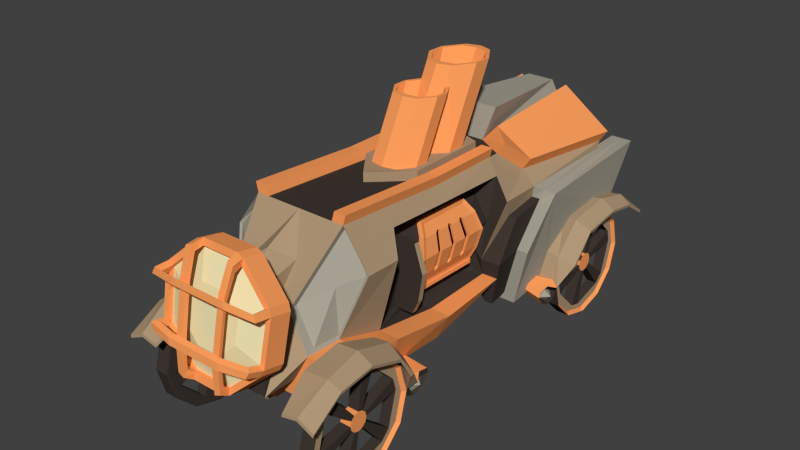# Source: carro.blend  (saved by Blender 2.76.0; exported with 4.5.12 LTS)
import bpy
from mathutils import Matrix  # noqa: F401  (used for matrix-valued properties, if any)

bpy.ops.wm.read_factory_settings(use_empty=True)
scene = bpy.context.scene
scene.name = 'Scene'

# ---- collections
col_collection_1 = bpy.data.collections.new('Collection 1'); scene.collection.children.link(col_collection_1)
col_collection_2 = bpy.data.collections.new('Collection 2'); scene.collection.children.link(col_collection_2)
col_collection_2.hide_render = True
col_collection_2.hide_viewport = True

# ---- materials (node trees are filled in below, after node groups)
mat_dark_areas = bpy.data.materials.new('dark areas')
mat_dark_areas.alpha_threshold = 0.0
mat_dark_areas.use_transparent_shadow = False
mat_dark_areas.diffuse_color = (0.05222, 0.0403, 0.03369, 1.0)
mat_dark_areas.roughness = 0.5
mat_dark_areas.specular_intensity = 0.0
mat_brass = bpy.data.materials.new('brass')
mat_brass.alpha_threshold = 0.0
mat_brass.use_transparent_shadow = False
mat_brass.diffuse_color = (1.0, 0.3554, 0.1113, 1.0)
mat_brass.specular_color = (1.0, 0.9649, 0.2897)
mat_brass.roughness = 0.5
mat_brass.specular_intensity = 1.0
mat_carro_wall = bpy.data.materials.new('carro wall')
mat_carro_wall.alpha_threshold = 0.0
mat_carro_wall.use_transparent_shadow = False
mat_carro_wall.diffuse_color = (0.4292, 0.3053, 0.1858, 1.0)
mat_carro_wall.roughness = 0.5
mat_carro_wall.specular_intensity = 0.3
mat_carro_wall.line_color = (0.0, 0.0, 0.0, 1.0)
mat_steel = bpy.data.materials.new('Steel')
mat_steel.alpha_threshold = 0.0
mat_steel.use_transparent_shadow = False
mat_steel.diffuse_color = (0.3844, 0.3607, 0.295, 1.0)
mat_steel.roughness = 0.5
mat_focus = bpy.data.materials.new('focus')
mat_focus.alpha_threshold = 0.0
mat_focus.use_transparent_shadow = False
mat_focus.diffuse_color = (0.8, 0.7622, 0.4457, 1.0)
mat_focus.specular_color = (1.0, 0.9552, 0.6884)
mat_focus.roughness = 0.5
mat_focus.specular_intensity = 1.0
mat_caldera = bpy.data.materials.new('caldera')
mat_caldera.alpha_threshold = 0.0
mat_caldera.use_transparent_shadow = False
mat_caldera.diffuse_color = (0.8, 0.07913, 0.0, 1.0)
mat_caldera.specular_color = (1.0, 0.5927, 0.0)
mat_caldera.roughness = 0.5
mat_caldera.specular_intensity = 0.0

# ---- material node trees

# ---- world
world_world = bpy.data.worlds.new('World'); scene.world = world_world
world_world.color = (0.05088, 0.05088, 0.05088)
world_world.use_sun_shadow = False
world_world.sun_shadow_jitter_overblur = 0.0
world_world.cycles.sampling_method = 'MANUAL'
world_world.cycles.sample_map_resolution = 256

# ---- meshes
me_cube_011 = bpy.data.meshes.new('Cube.011')
me_cube_011.from_pydata([(0.07597, -0.001202, -0.66), (0.07597, -0.66, -0.001202), (0.07597, -0.3306, -0.5717), (0.07597, -0.5717, -0.3306), (0.07597, -0.001202, 0.66), (0.07597, -0.5717, 0.3306), (0.07597, -0.3306, 0.5717), (0.07597, 0.66, -0.001202), (0.07597, 0.5717, -0.3306), (0.07597, 0.3306, -0.5717), (0.07597, 0.3306, 0.5717), (0.07597, 0.5717, 0.3306), (-0.05603, -0.6394, -0.001171), (-0.05603, -0.001171, -0.6394), (-0.05603, -0.5539, -0.3203), (-0.05603, -0.3203, -0.5539), (-0.05603, -0.001171, 0.6393), (-0.05603, -0.3203, 0.5538), (-0.05603, -0.5539, 0.3202), (-0.05603, 0.6393, -0.001171), (-0.05603, 0.3202, -0.5539), (-0.05603, 0.5538, -0.3203), (-0.05603, 0.5538, 0.3202), (-0.05603, 0.3202, 0.5538), (-0.05603, -0.5574, -0.07302), (-0.05603, -0.4469, 0.3415), (-0.05603, 0.3415, -0.4469), (-0.05603, -0.07302, -0.5574), (-0.05603, 0.0714, 0.5573), (-0.05603, 0.2163, 0.5188), (-0.05603, 0.5188, 0.2163), (-0.05603, 0.5573, 0.0714), (-0.05603, 0.4468, -0.3415), (-0.05603, -0.3415, 0.4468), (-0.05603, -0.2169, -0.5188), (-0.05603, -0.5188, -0.2169), (-0.05603, -0.1155, -0.0003755), (-0.05603, -0.1001, 0.0576), (-0.05603, 0.0576, -0.1001), (-0.05603, -0.0003755, -0.1155), (-0.05603, -0.0003755, 0.1152), (-0.05603, 0.0576, 0.09974), (-0.05603, 0.09974, 0.0576), (-0.05603, 0.1152, -0.0003755), (-0.05603, 0.09974, -0.05793), (-0.05603, -0.05793, 0.09974), (-0.05603, -0.05793, -0.1001), (-0.05603, -0.1001, -0.05793), (0.07597, -0.5574, -0.07302), (0.07597, -0.4469, 0.3415), (0.07597, 0.3415, -0.4469), (0.07597, -0.07302, -0.5574), (0.07597, 0.0714, 0.5573), (0.07597, 0.2163, 0.5188), (0.07597, 0.5188, 0.2163), (0.07597, 0.5573, 0.0714), (0.07597, 0.4468, -0.3415), (0.07597, -0.3415, 0.4468), (0.07597, -0.2169, -0.5188), (0.07597, -0.5188, -0.2169), (0.07597, -0.1155, -0.0003755), (0.07597, -0.1001, 0.0576), (0.07597, 0.0576, -0.1001), (0.07597, -0.0003755, -0.1155), (0.07597, -0.0003755, 0.1152), (0.07597, 0.0576, 0.09974), (0.07597, 0.09974, 0.0576), (0.07597, 0.1152, -0.0003755), (0.07597, 0.09974, -0.05793), (0.07597, -0.05793, 0.09974), (0.07597, -0.05793, -0.1001), (0.07597, -0.1001, -0.05793), (-0.09227, -0.6791, -0.001231), (-0.09227, -0.5883, 0.3402), (-0.09227, 0.3402, -0.5883), (-0.09227, -0.001231, -0.6791), (0.07149, 0.3402, 0.5883), (0.07149, -0.001231, 0.6791), (0.07149, -0.001231, -0.6791), (0.07149, 0.3402, -0.5883), (-0.09227, -0.001231, 0.6791), (-0.09227, 0.3402, 0.5883), (-0.09227, 0.5883, 0.3402), (-0.09227, 0.6791, -0.001231), (0.07149, 0.6791, -0.001231), (0.07149, 0.5883, 0.3402), (0.07149, -0.5883, 0.3402), (0.07149, -0.6791, -0.001231), (-0.09227, 0.5883, -0.3402), (0.07149, 0.5883, -0.3402), (-0.09227, -0.3402, 0.5883), (0.07149, -0.3402, 0.5883), (0.07149, -0.3402, -0.5883), (-0.09227, -0.3402, -0.5883), (0.07149, -0.5883, -0.3402), (-0.09227, -0.5883, -0.3402)], [], [(22, 30, 29, 23), (2, 92, 78, 0), (1, 87, 94, 3), (0, 78, 79, 9), (23, 81, 82, 22), (8, 89, 84, 7), (10, 76, 77, 4), (6, 91, 86, 5), (11, 85, 76, 10), (15, 93, 95, 14), (19, 83, 88, 21), (20, 74, 75, 13), (18, 73, 90, 17), (33, 57, 69, 45), (33, 45, 37, 25), (12, 24, 35, 14), (18, 25, 24, 12), (14, 35, 34, 15), (23, 29, 28, 16), (15, 34, 27, 13), (13, 27, 26, 20), (19, 31, 30, 22), (16, 28, 33, 17), (21, 32, 31, 19), (17, 33, 25, 18), (20, 26, 32, 21), (43, 44, 38, 39, 46, 47, 36, 37, 45, 40, 41, 42), (26, 38, 44, 32), (29, 41, 40, 28), (34, 46, 39, 27), (45, 69, 64, 40), (31, 43, 42, 30), (27, 51, 50, 26), (44, 68, 56, 32), (42, 66, 54, 30), (43, 67, 68, 44), (24, 36, 47, 35), (25, 49, 48, 24), (47, 71, 59, 35), (36, 60, 61, 37), (26, 50, 62, 38), (24, 48, 60, 36), (35, 59, 58, 34), (38, 62, 63, 39), (40, 64, 52, 28), (29, 53, 65, 41), (30, 54, 53, 29), (46, 70, 71, 47), (39, 63, 51, 27), (41, 65, 66, 42), (34, 58, 70, 46), (32, 56, 55, 31), (37, 61, 49, 25), (31, 55, 67, 43), (28, 52, 57, 33), (49, 61, 69, 57), (71, 60, 48, 59), (51, 63, 70, 58), (56, 68, 62, 50), (67, 55, 54, 66), (52, 64, 65, 53), (60, 71, 70, 63, 62, 68, 67, 66, 65, 64, 69, 61), (4, 6, 57, 52), (6, 5, 49, 57), (5, 1, 48, 49), (1, 3, 59, 48), (3, 2, 58, 59), (2, 0, 51, 58), (0, 9, 50, 51), (9, 8, 56, 50), (8, 7, 55, 56), (7, 11, 54, 55), (11, 10, 53, 54), (10, 4, 52, 53), (76, 85, 82, 81), (74, 88, 89, 79), (88, 83, 84, 89), (80, 90, 91, 77), (90, 73, 86, 91), (78, 92, 93, 75), (92, 94, 95, 93), (94, 87, 72, 95), (77, 76, 81, 80), (85, 84, 83, 82), (75, 74, 79, 78), (73, 72, 87, 86), (16, 80, 81, 23), (17, 90, 80, 16), (14, 95, 72, 12), (22, 82, 83, 19), (21, 88, 74, 20), (13, 75, 93, 15), (7, 84, 85, 11), (4, 77, 91, 6), (9, 79, 89, 8), (5, 86, 87, 1), (12, 72, 73, 18), (3, 94, 92, 2)])
me_cube_011.polygons.foreach_set('material_index', [2, 0, 0, 0, 1, 0, 0, 0, 0, 1, 1, 1, 1, 0, 0, 2, 2, 2, 2, 2, 2, 2, 2, 2, 2, 2, 1, 0, 0, 0, 1, 0, 0, 0, 0, 1, 0, 0, 0, 1, 0, 0, 0, 1, 0, 0, 0, 1, 0, 1, 0, 0, 0, 0, 0, 0, 0, 0, 0, 0, 0, 1, 0, 0, 0, 0, 0, 0, 0, 0, 0, 0, 0, 0, 0, 0, 0, 0, 0, 0, 0, 0, 0, 0, 0, 0, 1, 1, 1, 1, 1, 1, 0, 0, 0, 0, 1, 0])
me_cube_011.materials.append(mat_dark_areas)
me_cube_011.materials.append(mat_brass)
me_cube_011.materials.append(mat_carro_wall)
me_cube_011.use_remesh_preserve_volume = False
me_cube_011.use_remesh_preserve_attributes = False
me_cube_011.use_mirror_vertex_groups = False
me_cube_011.update()
me_cube_010 = bpy.data.meshes.new('Cube.010')
me_cube_010.from_pydata([(0.8685, 0.9108, -1.086), (1.215, 0.888, -1.141), (0.9497, 2.537, -0.6801), (1.344, 2.537, -0.7274), (1.133, 1.352, -0.4712), (1.147, 1.9, -0.3887), (1.147, 2.537, -0.6361), (1.133, 0.917, -1.072), (1.324, 2.281, -0.5553), (0.8692, 2.291, -0.5134), (1.324, 1.377, -0.5645), (1.324, 1.89, -0.4924), (0.8873, 1.843, -0.4188), (0.9421, 1.425, -0.4744), (1.178, 2.301, -0.4711), (0.8803, 1.859, -0.4815), (1.14, 1.862, -0.4515), (0.8523, 1.0, -1.16), (1.126, 0.9801, -1.145), (1.147, 0.9776, -1.214), (0.9427, 2.543, -0.7167), (1.14, 2.543, -0.6727), (1.317, 1.383, -0.6011), (1.126, 1.358, -0.5077), (1.171, 2.308, -0.5077), (1.317, 2.287, -0.5918), (1.337, 2.543, -0.764), (0.9351, 1.405, -0.511), (1.317, 1.896, -0.529), (0.8622, 2.297, -0.55), (0.8505, 0.8556, -1.306), (1.145, 0.8328, -1.36), (1.144, 0.9845, -1.281), (1.141, 0.9339, -1.328), (1.099, 0.8445, -1.332), (1.105, 0.9153, -1.223), (0.8464, 0.9567, -1.274), (0.8494, 1.007, -1.226), (1.151, 0.6575, -1.122), (0.8535, 0.6525, -1.134), (1.148, 0.6297, -1.188), (0.8564, 0.6803, -1.068), (0.8593, 0.8095, -1.044), (1.105, 0.7789, -1.136), (1.099, 0.71, -1.232), (0.8505, 0.7261, -1.243), (1.154, 0.7867, -1.098), (1.145, 0.7033, -1.297), (0.9337, 1.014, -0.7762), (1.323, 1.075, -0.8945), (1.133, 1.008, -0.8165), (0.9158, 1.057, -0.7969), (1.318, 1.118, -0.9152), (1.126, 1.062, -0.8534), (1.191, 0.8099, -1.233)], [], [(50, 7, 1, 49), (5, 11, 8, 14), (5, 4, 10, 11), (8, 3, 6, 14), (12, 13, 4, 5), (12, 5, 14, 9), (48, 0, 7, 50), (14, 6, 2, 9), (53, 52, 19, 18), (16, 24, 25, 28), (16, 28, 22, 23), (25, 24, 21, 26), (15, 16, 23, 27), (15, 29, 24, 16), (51, 53, 18, 17), (24, 29, 20, 21), (3, 8, 25, 26), (2, 6, 21, 20), (11, 10, 22, 28), (48, 13, 27, 51), (6, 3, 26, 21), (9, 2, 20, 29), (49, 1, 19, 52), (13, 12, 15, 27), (12, 9, 29, 15), (8, 11, 28, 25), (39, 41, 42, 45), (43, 38, 40, 44), (1, 35, 32, 19), (35, 34, 33, 32), (0, 45, 42), (46, 38, 43), (17, 37, 36, 0), (34, 44, 47, 31), (1, 7, 46), (1, 46, 43, 35), (36, 30, 45, 0), (7, 0, 42), (10, 49, 52, 22), (0, 48, 51, 17), (27, 23, 53, 51), (23, 22, 52, 53), (13, 48, 50, 4), (4, 50, 49, 10), (32, 33, 36, 37), (33, 31, 30, 36), (31, 47, 45, 30), (47, 40, 39, 45), (40, 38, 41, 39), (38, 46, 42, 41), (42, 46, 7), (18, 19, 17), (37, 17, 19, 32), (44, 40, 47), (33, 34, 31), (43, 54, 35), (34, 54, 44), (44, 54, 43), (35, 54, 34)])
me_cube_010.polygons.foreach_set('material_index', [0, 0, 0, 0, 0, 0, 0, 0, 0, 0, 0, 0, 0, 0, 0, 0, 0, 0, 0, 0, 0, 0, 0, 0, 0, 0, 1, 2, 2, 2, 1, 2, 1, 2, 1, 2, 1, 1, 0, 0, 0, 0, 0, 0, 1, 1, 1, 1, 1, 1, 1, 1, 1, 2, 2, 3, 3, 3, 3])
me_cube_010.materials.append(mat_carro_wall)
me_cube_010.materials.append(mat_brass)
me_cube_010.materials.append(mat_dark_areas)
me_cube_010.materials.append(mat_steel)
me_cube_010.use_remesh_preserve_volume = False
me_cube_010.use_remesh_preserve_attributes = False
me_cube_010.use_mirror_vertex_groups = False
me_cube_010.update()
me_cube_009 = bpy.data.meshes.new('Cube.009')
me_cube_009.from_pydata([(0.11, 1.691, -1.229), (0.11, 1.691, -1.146), (0.11, 1.773, -1.229), (0.11, 1.773, -1.146), (0.11, 1.459, -1.242), (0.11, 1.459, -0.9995), (0.11, 1.817, -1.269), (0.11, 1.789, -0.9995), (0.0, 1.789, -0.9995), (0.0, 1.817, -1.269), (0.0, 1.459, -0.9995), (0.0, 1.459, -1.242), (1.051, 1.691, -1.146), (1.051, 1.691, -1.229), (1.051, 1.773, -1.146), (1.051, 1.773, -1.229)], [], [(4, 6, 2, 0), (8, 7, 6, 9), (7, 5, 1, 3), (14, 12, 13, 15), (11, 9, 6, 4), (6, 7, 3, 2), (5, 7, 8, 10), (5, 4, 0, 1), (5, 10, 11, 4), (2, 3, 14, 15), (0, 2, 15, 13), (3, 1, 12, 14), (1, 0, 13, 12)])
me_cube_009.polygons.foreach_set('material_index', [0, 0, 0, 1, 0, 0, 0, 0, 0, 1, 1, 1, 1])
me_cube_009.materials.append(mat_carro_wall)
me_cube_009.materials.append(mat_dark_areas)
me_cube_009.use_remesh_preserve_volume = False
me_cube_009.use_remesh_preserve_attributes = False
me_cube_009.use_mirror_vertex_groups = False
me_cube_009.update()
me_cube_008 = bpy.data.meshes.new('Cube.008')
me_cube_008.from_pydata([(-0.066, -0.001202, -0.66), (-0.066, -0.66, -0.001202), (-0.066, -0.3306, -0.5717), (-0.066, -0.5717, -0.3306), (-0.066, -0.001202, 0.66), (-0.066, -0.5717, 0.3306), (-0.066, -0.3306, 0.5717), (-0.066, 0.66, -0.001202), (-0.066, 0.5717, -0.3306), (-0.066, 0.3306, -0.5717), (-0.066, 0.3306, 0.5717), (-0.066, 0.5717, 0.3306), (0.066, -0.6394, -0.001171), (0.066, -0.001171, -0.6394), (0.066, -0.5539, -0.3203), (0.066, -0.3203, -0.5539), (0.066, -0.001171, 0.6393), (0.066, -0.3203, 0.5538), (0.066, -0.5539, 0.3202), (0.066, 0.6393, -0.001171), (0.066, 0.3202, -0.5539), (0.066, 0.5538, -0.3203), (0.066, 0.5538, 0.3202), (0.066, 0.3202, 0.5538), (0.066, -0.5574, -0.07302), (0.066, -0.4469, 0.3415), (0.066, 0.3415, -0.4469), (0.066, -0.07302, -0.5574), (0.066, 0.0714, 0.5573), (0.066, 0.2163, 0.5188), (0.066, 0.5188, 0.2163), (0.066, 0.5573, 0.0714), (0.066, 0.4468, -0.3415), (0.066, -0.3415, 0.4468), (0.066, -0.2169, -0.5188), (0.066, -0.5188, -0.2169), (0.066, -0.1155, -0.0003755), (0.066, -0.1001, 0.0576), (0.066, 0.0576, -0.1001), (0.066, -0.0003755, -0.1155), (0.066, -0.0003755, 0.1152), (0.066, 0.0576, 0.09974), (0.066, 0.09974, 0.0576), (0.066, 0.1152, -0.0003755), (0.066, 0.09974, -0.05793), (0.066, -0.05793, 0.09974), (0.066, -0.05793, -0.1001), (0.066, -0.1001, -0.05793), (-0.066, -0.5574, -0.07302), (-0.066, -0.4469, 0.3415), (-0.066, 0.3415, -0.4469), (-0.066, -0.07302, -0.5574), (-0.066, 0.0714, 0.5573), (-0.066, 0.2163, 0.5188), (-0.066, 0.5188, 0.2163), (-0.066, 0.5573, 0.0714), (-0.066, 0.4468, -0.3415), (-0.066, -0.3415, 0.4468), (-0.066, -0.2169, -0.5188), (-0.066, -0.5188, -0.2169), (-0.066, -0.1155, -0.0003755), (-0.066, -0.1001, 0.0576), (-0.066, 0.0576, -0.1001), (-0.066, -0.0003755, -0.1155), (-0.066, -0.0003755, 0.1152), (-0.066, 0.0576, 0.09974), (-0.066, 0.09974, 0.0576), (-0.066, 0.1152, -0.0003755), (-0.066, 0.09974, -0.05793), (-0.066, -0.05793, 0.09974), (-0.066, -0.05793, -0.1001), (-0.066, -0.1001, -0.05793), (0.1022, -0.6791, -0.001231), (0.1022, -0.5883, 0.3402), (0.1022, 0.3402, -0.5883), (0.1022, -0.001231, -0.6791), (-0.06152, 0.3402, 0.5883), (-0.06152, -0.001231, 0.6791), (-0.06152, -0.001231, -0.6791), (-0.06152, 0.3402, -0.5883), (0.1022, -0.001231, 0.6791), (0.1022, 0.3402, 0.5883), (0.1022, 0.5883, 0.3402), (0.1022, 0.6791, -0.001231), (-0.06152, 0.6791, -0.001231), (-0.06152, 0.5883, 0.3402), (-0.06152, -0.5883, 0.3402), (-0.06152, -0.6791, -0.001231), (0.1022, 0.5883, -0.3402), (-0.06152, 0.5883, -0.3402), (0.1022, -0.3402, 0.5883), (-0.06152, -0.3402, 0.5883), (-0.06152, -0.3402, -0.5883), (0.1022, -0.3402, -0.5883), (-0.06152, -0.5883, -0.3402), (0.1022, -0.5883, -0.3402)], [], [(22, 23, 29, 30), (2, 0, 78, 92), (1, 3, 94, 87), (0, 9, 79, 78), (23, 22, 82, 81), (8, 7, 84, 89), (10, 4, 77, 76), (6, 5, 86, 91), (11, 10, 76, 85), (15, 14, 95, 93), (19, 21, 88, 83), (20, 13, 75, 74), (18, 17, 90, 73), (33, 45, 69, 57), (33, 25, 37, 45), (12, 14, 35, 24), (18, 12, 24, 25), (14, 15, 34, 35), (23, 16, 28, 29), (15, 13, 27, 34), (13, 20, 26, 27), (19, 22, 30, 31), (16, 17, 33, 28), (21, 19, 31, 32), (17, 18, 25, 33), (20, 21, 32, 26), (43, 42, 41, 40, 45, 37, 36, 47, 46, 39, 38, 44), (26, 32, 44, 38), (29, 28, 40, 41), (34, 27, 39, 46), (45, 40, 64, 69), (31, 30, 42, 43), (27, 26, 50, 51), (44, 32, 56, 68), (42, 30, 54, 66), (43, 44, 68, 67), (24, 35, 47, 36), (25, 24, 48, 49), (47, 35, 59, 71), (36, 37, 61, 60), (26, 38, 62, 50), (24, 36, 60, 48), (35, 34, 58, 59), (38, 39, 63, 62), (40, 28, 52, 64), (29, 41, 65, 53), (30, 29, 53, 54), (46, 47, 71, 70), (39, 27, 51, 63), (41, 42, 66, 65), (34, 46, 70, 58), (32, 31, 55, 56), (37, 25, 49, 61), (31, 43, 67, 55), (28, 33, 57, 52), (49, 57, 69, 61), (71, 59, 48, 60), (51, 58, 70, 63), (56, 50, 62, 68), (67, 66, 54, 55), (52, 53, 65, 64), (60, 61, 69, 64, 65, 66, 67, 68, 62, 63, 70, 71), (4, 52, 57, 6), (6, 57, 49, 5), (5, 49, 48, 1), (1, 48, 59, 3), (3, 59, 58, 2), (2, 58, 51, 0), (0, 51, 50, 9), (9, 50, 56, 8), (8, 56, 55, 7), (7, 55, 54, 11), (11, 54, 53, 10), (10, 53, 52, 4), (76, 81, 82, 85), (74, 79, 89, 88), (88, 89, 84, 83), (80, 77, 91, 90), (90, 91, 86, 73), (78, 75, 93, 92), (92, 93, 95, 94), (94, 95, 72, 87), (77, 80, 81, 76), (85, 82, 83, 84), (75, 78, 79, 74), (73, 86, 87, 72), (16, 23, 81, 80), (17, 16, 80, 90), (14, 12, 72, 95), (22, 19, 83, 82), (21, 20, 74, 88), (13, 15, 93, 75), (7, 11, 85, 84), (4, 6, 91, 77), (9, 8, 89, 79), (5, 1, 87, 86), (12, 18, 73, 72), (3, 2, 92, 94)])
me_cube_008.polygons.foreach_set('material_index', [2, 0, 0, 0, 1, 0, 0, 0, 0, 1, 1, 1, 1, 0, 0, 2, 2, 2, 2, 2, 2, 2, 2, 2, 2, 2, 1, 0, 0, 0, 1, 0, 0, 0, 0, 1, 0, 0, 0, 1, 0, 0, 0, 1, 0, 0, 0, 1, 0, 1, 0, 0, 0, 0, 0, 0, 0, 0, 0, 0, 0, 1, 0, 0, 0, 0, 0, 0, 0, 0, 0, 0, 0, 0, 0, 0, 0, 0, 0, 0, 0, 0, 0, 0, 0, 0, 1, 1, 1, 1, 1, 1, 0, 0, 0, 0, 1, 0])
me_cube_008.materials.append(mat_dark_areas)
me_cube_008.materials.append(mat_brass)
me_cube_008.materials.append(mat_carro_wall)
me_cube_008.use_remesh_preserve_volume = False
me_cube_008.use_remesh_preserve_attributes = False
me_cube_008.use_mirror_vertex_groups = False
me_cube_008.update()
me_cube_006 = bpy.data.meshes.new('Cube.006')
me_cube_006.from_pydata([(0.07597, -0.001202, -0.66), (0.07597, -0.66, -0.001202), (0.07597, -0.3306, -0.5717), (0.07597, -0.5717, -0.3306), (0.07597, -0.001202, 0.66), (0.07597, -0.5717, 0.3306), (0.07597, -0.3306, 0.5717), (0.07597, 0.66, -0.001202), (0.07597, 0.5717, -0.3306), (0.07597, 0.3306, -0.5717), (0.07597, 0.3306, 0.5717), (0.07597, 0.5717, 0.3306), (-0.05603, -0.6394, -0.001171), (-0.05603, -0.001171, -0.6394), (-0.05603, -0.5539, -0.3203), (-0.05603, -0.3203, -0.5539), (-0.05603, -0.001171, 0.6393), (-0.05603, -0.3203, 0.5538), (-0.05603, -0.5539, 0.3202), (-0.05603, 0.6393, -0.001171), (-0.05603, 0.3202, -0.5539), (-0.05603, 0.5538, -0.3203), (-0.05603, 0.5538, 0.3202), (-0.05603, 0.3202, 0.5538), (-0.05603, -0.5574, -0.07302), (-0.05603, -0.4469, 0.3415), (-0.05603, 0.3415, -0.4469), (-0.05603, -0.07302, -0.5574), (-0.05603, 0.0714, 0.5573), (-0.05603, 0.2163, 0.5188), (-0.05603, 0.5188, 0.2163), (-0.05603, 0.5573, 0.0714), (-0.05603, 0.4468, -0.3415), (-0.05603, -0.3415, 0.4468), (-0.05603, -0.2169, -0.5188), (-0.05603, -0.5188, -0.2169), (-0.05603, -0.1155, -0.0003755), (-0.05603, -0.1001, 0.0576), (-0.05603, 0.0576, -0.1001), (-0.05603, -0.0003755, -0.1155), (-0.05603, -0.0003755, 0.1152), (-0.05603, 0.0576, 0.09974), (-0.05603, 0.09974, 0.0576), (-0.05603, 0.1152, -0.0003755), (-0.05603, 0.09974, -0.05793), (-0.05603, -0.05793, 0.09974), (-0.05603, -0.05793, -0.1001), (-0.05603, -0.1001, -0.05793), (0.07597, -0.5574, -0.07302), (0.07597, -0.4469, 0.3415), (0.07597, 0.3415, -0.4469), (0.07597, -0.07302, -0.5574), (0.07597, 0.0714, 0.5573), (0.07597, 0.2163, 0.5188), (0.07597, 0.5188, 0.2163), (0.07597, 0.5573, 0.0714), (0.07597, 0.4468, -0.3415), (0.07597, -0.3415, 0.4468), (0.07597, -0.2169, -0.5188), (0.07597, -0.5188, -0.2169), (0.07597, -0.1155, -0.0003755), (0.07597, -0.1001, 0.0576), (0.07597, 0.0576, -0.1001), (0.07597, -0.0003755, -0.1155), (0.07597, -0.0003755, 0.1152), (0.07597, 0.0576, 0.09974), (0.07597, 0.09974, 0.0576), (0.07597, 0.1152, -0.0003755), (0.07597, 0.09974, -0.05793), (0.07597, -0.05793, 0.09974), (0.07597, -0.05793, -0.1001), (0.07597, -0.1001, -0.05793), (-0.09227, -0.6791, -0.001231), (-0.09227, -0.5883, 0.3402), (-0.09227, 0.3402, -0.5883), (-0.09227, -0.001231, -0.6791), (0.07149, 0.3402, 0.5883), (0.07149, -0.001231, 0.6791), (0.07149, -0.001231, -0.6791), (0.07149, 0.3402, -0.5883), (-0.09227, -0.001231, 0.6791), (-0.09227, 0.3402, 0.5883), (-0.09227, 0.5883, 0.3402), (-0.09227, 0.6791, -0.001231), (0.07149, 0.6791, -0.001231), (0.07149, 0.5883, 0.3402), (0.07149, -0.5883, 0.3402), (0.07149, -0.6791, -0.001231), (-0.09227, 0.5883, -0.3402), (0.07149, 0.5883, -0.3402), (-0.09227, -0.3402, 0.5883), (0.07149, -0.3402, 0.5883), (0.07149, -0.3402, -0.5883), (-0.09227, -0.3402, -0.5883), (0.07149, -0.5883, -0.3402), (-0.09227, -0.5883, -0.3402)], [], [(22, 30, 29, 23), (2, 92, 78, 0), (1, 87, 94, 3), (0, 78, 79, 9), (23, 81, 82, 22), (8, 89, 84, 7), (10, 76, 77, 4), (6, 91, 86, 5), (11, 85, 76, 10), (15, 93, 95, 14), (19, 83, 88, 21), (20, 74, 75, 13), (18, 73, 90, 17), (33, 57, 69, 45), (33, 45, 37, 25), (12, 24, 35, 14), (18, 25, 24, 12), (14, 35, 34, 15), (23, 29, 28, 16), (15, 34, 27, 13), (13, 27, 26, 20), (19, 31, 30, 22), (16, 28, 33, 17), (21, 32, 31, 19), (17, 33, 25, 18), (20, 26, 32, 21), (43, 44, 38, 39, 46, 47, 36, 37, 45, 40, 41, 42), (26, 38, 44, 32), (29, 41, 40, 28), (34, 46, 39, 27), (45, 69, 64, 40), (31, 43, 42, 30), (27, 51, 50, 26), (44, 68, 56, 32), (42, 66, 54, 30), (43, 67, 68, 44), (24, 36, 47, 35), (25, 49, 48, 24), (47, 71, 59, 35), (36, 60, 61, 37), (26, 50, 62, 38), (24, 48, 60, 36), (35, 59, 58, 34), (38, 62, 63, 39), (40, 64, 52, 28), (29, 53, 65, 41), (30, 54, 53, 29), (46, 70, 71, 47), (39, 63, 51, 27), (41, 65, 66, 42), (34, 58, 70, 46), (32, 56, 55, 31), (37, 61, 49, 25), (31, 55, 67, 43), (28, 52, 57, 33), (49, 61, 69, 57), (71, 60, 48, 59), (51, 63, 70, 58), (56, 68, 62, 50), (67, 55, 54, 66), (52, 64, 65, 53), (60, 71, 70, 63, 62, 68, 67, 66, 65, 64, 69, 61), (4, 6, 57, 52), (6, 5, 49, 57), (5, 1, 48, 49), (1, 3, 59, 48), (3, 2, 58, 59), (2, 0, 51, 58), (0, 9, 50, 51), (9, 8, 56, 50), (8, 7, 55, 56), (7, 11, 54, 55), (11, 10, 53, 54), (10, 4, 52, 53), (76, 85, 82, 81), (74, 88, 89, 79), (88, 83, 84, 89), (80, 90, 91, 77), (90, 73, 86, 91), (78, 92, 93, 75), (92, 94, 95, 93), (94, 87, 72, 95), (77, 76, 81, 80), (85, 84, 83, 82), (75, 74, 79, 78), (73, 72, 87, 86), (16, 80, 81, 23), (17, 90, 80, 16), (14, 95, 72, 12), (22, 82, 83, 19), (21, 88, 74, 20), (13, 75, 93, 15), (7, 84, 85, 11), (4, 77, 91, 6), (9, 79, 89, 8), (5, 86, 87, 1), (12, 72, 73, 18), (3, 94, 92, 2)])
me_cube_006.polygons.foreach_set('material_index', [2, 0, 0, 0, 1, 0, 0, 0, 0, 1, 1, 1, 1, 0, 0, 2, 2, 2, 2, 2, 2, 2, 2, 2, 2, 2, 1, 0, 0, 0, 1, 0, 0, 0, 0, 1, 0, 0, 0, 1, 0, 0, 0, 1, 0, 0, 0, 1, 0, 1, 0, 0, 0, 0, 0, 0, 0, 0, 0, 0, 0, 1, 0, 0, 0, 0, 0, 0, 0, 0, 0, 0, 0, 0, 0, 0, 0, 0, 0, 0, 0, 0, 0, 0, 0, 0, 1, 1, 1, 1, 1, 1, 0, 0, 0, 0, 1, 0])
me_cube_006.materials.append(mat_dark_areas)
me_cube_006.materials.append(mat_brass)
me_cube_006.materials.append(mat_carro_wall)
me_cube_006.use_remesh_preserve_volume = False
me_cube_006.use_remesh_preserve_attributes = False
me_cube_006.use_mirror_vertex_groups = False
me_cube_006.update()
me_cube_001 = bpy.data.meshes.new('Cube.001')
me_cube_001.from_pydata([(0.11, 0.1221, -0.1194), (0.11, 0.1221, -0.03689), (0.11, 0.2046, -0.1194), (0.11, 0.2046, -0.03689), (0.11, -0.11, -0.132), (0.11, -0.11, 0.11), (0.11, 0.2485, -0.1598), (0.11, 0.2202, 0.11), (0.0, 0.2202, 0.11), (0.0, 0.2485, -0.1598), (0.0, -0.11, 0.11), (0.0, -0.11, -0.132), (1.051, 0.1221, -0.03689), (1.051, 0.1221, -0.1194), (1.051, 0.2046, -0.03689), (1.051, 0.2046, -0.1194)], [], [(4, 6, 2, 0), (8, 7, 6, 9), (7, 5, 1, 3), (14, 12, 13, 15), (11, 9, 6, 4), (6, 7, 3, 2), (5, 7, 8, 10), (5, 4, 0, 1), (5, 10, 11, 4), (2, 3, 14, 15), (0, 2, 15, 13), (3, 1, 12, 14), (1, 0, 13, 12)])
me_cube_001.polygons.foreach_set('material_index', [0, 0, 0, 1, 0, 0, 0, 0, 0, 1, 1, 1, 1])
me_cube_001.materials.append(mat_carro_wall)
me_cube_001.materials.append(mat_dark_areas)
me_cube_001.use_remesh_preserve_volume = False
me_cube_001.use_remesh_preserve_attributes = False
me_cube_001.use_mirror_vertex_groups = False
me_cube_001.update()
me_cube_007 = bpy.data.meshes.new('Cube.007')
me_cube_007.from_pydata([(0.8076, -1.611, -1.086), (1.154, -1.588, -1.141), (0.8889, -3.208, -0.7335), (1.283, -3.208, -0.7808), (1.072, -1.926, -0.5326), (1.086, -2.394, -0.3834), (1.086, -3.208, -0.6896), (1.072, -1.617, -1.072), (1.263, -2.815, -0.5435), (0.8083, -2.826, -0.5017), (1.263, -1.965, -0.626), (1.263, -2.384, -0.487), (0.8264, -2.391, -0.4134), (0.8812, -1.934, -0.5526), (1.117, -2.836, -0.4594), (0.8194, -2.397, -0.45), (1.079, -2.4, -0.42), (0.7914, -1.701, -1.16), (1.065, -1.68, -1.145), (1.086, -1.678, -1.214), (0.8818, -3.214, -0.7701), (1.079, -3.214, -0.7261), (1.256, -1.971, -0.6626), (1.065, -1.932, -0.5692), (1.11, -2.843, -0.496), (1.256, -2.822, -0.5801), (1.276, -3.214, -0.8174), (0.8742, -1.94, -0.5892), (1.256, -2.39, -0.5236), (0.8013, -2.832, -0.5383), (0.7896, -1.556, -1.306), (1.084, -1.533, -1.36), (1.083, -1.685, -1.281), (1.08, -1.634, -1.328), (1.038, -1.545, -1.332), (1.044, -1.616, -1.223), (0.7856, -1.657, -1.274), (0.7885, -1.708, -1.226), (1.09, -1.358, -1.122), (0.7926, -1.353, -1.134), (1.087, -1.33, -1.188), (0.7955, -1.381, -1.068), (0.7984, -1.51, -1.044), (1.044, -1.479, -1.136), (1.038, -1.41, -1.232), (0.7896, -1.426, -1.243), (1.093, -1.487, -1.098), (1.084, -1.404, -1.297), (0.88, -1.746, -0.8375), (1.262, -1.775, -0.8945), (1.072, -1.709, -0.8165), (0.8549, -1.789, -0.8582), (1.258, -1.818, -0.9152), (1.065, -1.762, -0.8534), (1.13, -1.51, -1.233)], [], [(50, 49, 1, 7), (5, 14, 8, 11), (5, 11, 10, 4), (8, 14, 6, 3), (12, 5, 4, 13), (12, 9, 14, 5), (48, 50, 7, 0), (14, 9, 2, 6), (53, 18, 19, 52), (16, 28, 25, 24), (16, 23, 22, 28), (25, 26, 21, 24), (15, 27, 23, 16), (15, 16, 24, 29), (51, 17, 18, 53), (24, 21, 20, 29), (3, 26, 25, 8), (2, 20, 21, 6), (11, 28, 22, 10), (48, 51, 27, 13), (6, 21, 26, 3), (9, 29, 20, 2), (49, 52, 19, 1), (13, 27, 15, 12), (12, 15, 29, 9), (8, 25, 28, 11), (39, 45, 42, 41), (43, 44, 40, 38), (1, 19, 32, 35), (35, 32, 33, 34), (0, 42, 45), (46, 43, 38), (17, 0, 36, 37), (34, 31, 47, 44), (1, 46, 7), (1, 35, 43, 46), (36, 0, 45, 30), (7, 42, 0), (10, 22, 52, 49), (0, 17, 51, 48), (27, 51, 53, 23), (23, 53, 52, 22), (13, 4, 50, 48), (4, 10, 49, 50), (32, 37, 36, 33), (33, 36, 30, 31), (31, 30, 45, 47), (47, 45, 39, 40), (40, 39, 41, 38), (38, 41, 42, 46), (42, 7, 46), (18, 17, 19), (37, 32, 19, 17), (44, 47, 40), (33, 31, 34), (43, 35, 54), (34, 44, 54), (44, 43, 54), (35, 34, 54)])
me_cube_007.polygons.foreach_set('material_index', [0, 0, 0, 0, 0, 0, 0, 0, 0, 0, 0, 0, 0, 0, 0, 0, 0, 0, 0, 0, 0, 0, 0, 0, 0, 0, 1, 2, 2, 2, 1, 2, 1, 2, 1, 2, 1, 1, 0, 0, 0, 0, 0, 0, 1, 1, 1, 1, 1, 1, 1, 1, 1, 2, 2, 3, 3, 3, 3])
me_cube_007.materials.append(mat_carro_wall)
me_cube_007.materials.append(mat_brass)
me_cube_007.materials.append(mat_dark_areas)
me_cube_007.materials.append(mat_steel)
me_cube_007.use_remesh_preserve_volume = False
me_cube_007.use_remesh_preserve_attributes = False
me_cube_007.use_mirror_vertex_groups = False
me_cube_007.update()
me_cube_005 = bpy.data.meshes.new('Cube.005')
me_cube_005.from_pydata([(-0.066, -0.001202, -0.66), (-0.066, -0.66, -0.001202), (-0.066, -0.3306, -0.5717), (-0.066, -0.5717, -0.3306), (-0.066, -0.001202, 0.66), (-0.066, -0.5717, 0.3306), (-0.066, -0.3306, 0.5717), (-0.066, 0.66, -0.001202), (-0.066, 0.5717, -0.3306), (-0.066, 0.3306, -0.5717), (-0.066, 0.3306, 0.5717), (-0.066, 0.5717, 0.3306), (0.066, -0.6394, -0.001171), (0.066, -0.001171, -0.6394), (0.066, -0.5539, -0.3203), (0.066, -0.3203, -0.5539), (0.066, -0.001171, 0.6393), (0.066, -0.3203, 0.5538), (0.066, -0.5539, 0.3202), (0.066, 0.6393, -0.001171), (0.066, 0.3202, -0.5539), (0.066, 0.5538, -0.3203), (0.066, 0.5538, 0.3202), (0.066, 0.3202, 0.5538), (0.066, -0.5574, -0.07302), (0.066, -0.4469, 0.3415), (0.066, 0.3415, -0.4469), (0.066, -0.07302, -0.5574), (0.066, 0.0714, 0.5573), (0.066, 0.2163, 0.5188), (0.066, 0.5188, 0.2163), (0.066, 0.5573, 0.0714), (0.066, 0.4468, -0.3415), (0.066, -0.3415, 0.4468), (0.066, -0.2169, -0.5188), (0.066, -0.5188, -0.2169), (0.066, -0.1155, -0.0003755), (0.066, -0.1001, 0.0576), (0.066, 0.0576, -0.1001), (0.066, -0.0003755, -0.1155), (0.066, -0.0003755, 0.1152), (0.066, 0.0576, 0.09974), (0.066, 0.09974, 0.0576), (0.066, 0.1152, -0.0003755), (0.066, 0.09974, -0.05793), (0.066, -0.05793, 0.09974), (0.066, -0.05793, -0.1001), (0.066, -0.1001, -0.05793), (-0.066, -0.5574, -0.07302), (-0.066, -0.4469, 0.3415), (-0.066, 0.3415, -0.4469), (-0.066, -0.07302, -0.5574), (-0.066, 0.0714, 0.5573), (-0.066, 0.2163, 0.5188), (-0.066, 0.5188, 0.2163), (-0.066, 0.5573, 0.0714), (-0.066, 0.4468, -0.3415), (-0.066, -0.3415, 0.4468), (-0.066, -0.2169, -0.5188), (-0.066, -0.5188, -0.2169), (-0.066, -0.1155, -0.0003755), (-0.066, -0.1001, 0.0576), (-0.066, 0.0576, -0.1001), (-0.066, -0.0003755, -0.1155), (-0.066, -0.0003755, 0.1152), (-0.066, 0.0576, 0.09974), (-0.066, 0.09974, 0.0576), (-0.066, 0.1152, -0.0003755), (-0.066, 0.09974, -0.05793), (-0.066, -0.05793, 0.09974), (-0.066, -0.05793, -0.1001), (-0.066, -0.1001, -0.05793), (0.1022, -0.6791, -0.001231), (0.1022, -0.5883, 0.3402), (0.1022, 0.3402, -0.5883), (0.1022, -0.001231, -0.6791), (-0.06152, 0.3402, 0.5883), (-0.06152, -0.001231, 0.6791), (-0.06152, -0.001231, -0.6791), (-0.06152, 0.3402, -0.5883), (0.1022, -0.001231, 0.6791), (0.1022, 0.3402, 0.5883), (0.1022, 0.5883, 0.3402), (0.1022, 0.6791, -0.001231), (-0.06152, 0.6791, -0.001231), (-0.06152, 0.5883, 0.3402), (-0.06152, -0.5883, 0.3402), (-0.06152, -0.6791, -0.001231), (0.1022, 0.5883, -0.3402), (-0.06152, 0.5883, -0.3402), (0.1022, -0.3402, 0.5883), (-0.06152, -0.3402, 0.5883), (-0.06152, -0.3402, -0.5883), (0.1022, -0.3402, -0.5883), (-0.06152, -0.5883, -0.3402), (0.1022, -0.5883, -0.3402)], [], [(22, 23, 29, 30), (2, 0, 78, 92), (1, 3, 94, 87), (0, 9, 79, 78), (23, 22, 82, 81), (8, 7, 84, 89), (10, 4, 77, 76), (6, 5, 86, 91), (11, 10, 76, 85), (15, 14, 95, 93), (19, 21, 88, 83), (20, 13, 75, 74), (18, 17, 90, 73), (33, 45, 69, 57), (33, 25, 37, 45), (12, 14, 35, 24), (18, 12, 24, 25), (14, 15, 34, 35), (23, 16, 28, 29), (15, 13, 27, 34), (13, 20, 26, 27), (19, 22, 30, 31), (16, 17, 33, 28), (21, 19, 31, 32), (17, 18, 25, 33), (20, 21, 32, 26), (43, 42, 41, 40, 45, 37, 36, 47, 46, 39, 38, 44), (26, 32, 44, 38), (29, 28, 40, 41), (34, 27, 39, 46), (45, 40, 64, 69), (31, 30, 42, 43), (27, 26, 50, 51), (44, 32, 56, 68), (42, 30, 54, 66), (43, 44, 68, 67), (24, 35, 47, 36), (25, 24, 48, 49), (47, 35, 59, 71), (36, 37, 61, 60), (26, 38, 62, 50), (24, 36, 60, 48), (35, 34, 58, 59), (38, 39, 63, 62), (40, 28, 52, 64), (29, 41, 65, 53), (30, 29, 53, 54), (46, 47, 71, 70), (39, 27, 51, 63), (41, 42, 66, 65), (34, 46, 70, 58), (32, 31, 55, 56), (37, 25, 49, 61), (31, 43, 67, 55), (28, 33, 57, 52), (49, 57, 69, 61), (71, 59, 48, 60), (51, 58, 70, 63), (56, 50, 62, 68), (67, 66, 54, 55), (52, 53, 65, 64), (60, 61, 69, 64, 65, 66, 67, 68, 62, 63, 70, 71), (4, 52, 57, 6), (6, 57, 49, 5), (5, 49, 48, 1), (1, 48, 59, 3), (3, 59, 58, 2), (2, 58, 51, 0), (0, 51, 50, 9), (9, 50, 56, 8), (8, 56, 55, 7), (7, 55, 54, 11), (11, 54, 53, 10), (10, 53, 52, 4), (76, 81, 82, 85), (74, 79, 89, 88), (88, 89, 84, 83), (80, 77, 91, 90), (90, 91, 86, 73), (78, 75, 93, 92), (92, 93, 95, 94), (94, 95, 72, 87), (77, 80, 81, 76), (85, 82, 83, 84), (75, 78, 79, 74), (73, 86, 87, 72), (16, 23, 81, 80), (17, 16, 80, 90), (14, 12, 72, 95), (22, 19, 83, 82), (21, 20, 74, 88), (13, 15, 93, 75), (7, 11, 85, 84), (4, 6, 91, 77), (9, 8, 89, 79), (5, 1, 87, 86), (12, 18, 73, 72), (3, 2, 92, 94)])
me_cube_005.polygons.foreach_set('material_index', [2, 0, 0, 0, 1, 0, 0, 0, 0, 1, 1, 1, 1, 0, 0, 2, 2, 2, 2, 2, 2, 2, 2, 2, 2, 2, 1, 0, 0, 0, 1, 0, 0, 0, 0, 1, 0, 0, 0, 1, 0, 0, 0, 1, 0, 0, 0, 1, 0, 1, 0, 0, 0, 0, 0, 0, 0, 0, 0, 0, 0, 1, 0, 0, 0, 0, 0, 0, 0, 0, 0, 0, 0, 0, 0, 0, 0, 0, 0, 0, 0, 0, 0, 0, 0, 0, 1, 1, 1, 1, 1, 1, 0, 0, 0, 0, 1, 0])
me_cube_005.materials.append(mat_dark_areas)
me_cube_005.materials.append(mat_brass)
me_cube_005.materials.append(mat_carro_wall)
me_cube_005.use_remesh_preserve_volume = False
me_cube_005.use_remesh_preserve_attributes = False
me_cube_005.use_mirror_vertex_groups = False
me_cube_005.update()
me_cube_003 = bpy.data.meshes.new('Cube.003')
me_cube_003.from_pydata([(0.0, 0.0, 0.7234), (0.0, 0.0, -0.7234), (0.0, -0.2451, 0.7234), (0.0, -0.2451, -0.7234), (0.0, -0.2451, 0.6431), (0.0, -0.2451, -0.6431), (0.261, -0.1891, 0.6431), (0.2381, -0.1891, -0.6431), (0.6349, -0.1891, -0.2772), (0.6578, -0.1891, 0.2772), (0.0, -0.1891, 0.6431), (0.0, -0.1891, -0.6431), (0.157, -0.2913, 0.3225), (0.1456, -0.2913, -0.3225), (0.3446, -0.2913, -0.139), (0.3561, -0.2913, 0.139), (0.0, -0.2913, 0.3225), (0.0, -0.2913, -0.3225), (0.2272, 0.0, 0.7234), (0.3081, 0.0, 0.6904), (0.2827, 0.0, -0.6901), (0.2016, 0.0, -0.7234), (0.2272, -0.2451, 0.7234), (0.3081, -0.2451, 0.6904), (0.2827, -0.2451, -0.6901), (0.2016, -0.2451, -0.7234), (0.6949, -0.2451, -0.2643), (0.6593, -0.2451, -0.3428), (0.685, -0.2451, 0.3429), (0.7167, -0.2451, 0.2637), (0.6949, 0.0, -0.2643), (0.6593, 0.0, -0.3428), (0.685, 0.0, 0.3429), (0.7167, 0.0, 0.2637), (0.2968, -0.2451, 0.61), (0.216, -0.2451, 0.6431), (0.261, -0.2003, 0.6431), (0.1932, -0.2451, -0.6431), (0.2742, -0.2451, -0.6097), (0.2381, -0.2003, -0.6431), (0.6013, -0.2451, -0.3082), (0.6369, -0.2451, -0.2297), (0.6349, -0.2003, -0.2772), (0.6558, -0.2451, 0.229), (0.6241, -0.2451, 0.3083), (0.6578, -0.2003, 0.2772), (0.3077, -0.33, 0.568), (0.2324, -0.33, 0.5987), (0.2112, -0.33, -0.5987), (0.2867, -0.33, -0.5677), (0.5912, -0.3801, -0.2869), (0.6243, -0.3801, -0.2139), (0.642, -0.3801, 0.2132), (0.6124, -0.3801, 0.287), (0.6691, -0.4208, 0.3192), (0.6986, -0.4208, 0.2455), (0.6783, -0.4208, -0.2461), (0.6452, -0.4208, -0.3192), (0.2945, -0.3707, -0.6425), (0.219, -0.3707, -0.6735), (0.2429, -0.3707, 0.6735), (0.3182, -0.3707, 0.6428), (0.0, -0.4375, -0.3082), (0.0, -0.4375, -0.2297), (0.0, -0.4375, 0.229), (0.0, -0.4375, 0.3083), (0.0, -0.4812, 0.3429), (0.0, -0.4812, 0.2637), (0.0, -0.4812, -0.2643), (0.0, -0.4812, -0.3428), (0.2103, -0.3837, 0.3215), (0.2046, -0.3837, 2.98e-08), (0.1989, -0.3837, -0.3215), (0.208, -0.4274, -0.3617), (0.2144, -0.4274, 2.98e-08), (0.2208, -0.4274, 0.3617), (0.289, -0.4274, -0.345), (0.2954, -0.4274, 0.0001447), (0.3017, -0.4274, 0.3453), (0.2799, -0.3837, -0.3048), (0.2855, -0.3837, 0.0001448), (0.2912, -0.3837, 0.3051), (0.3584, -0.4812, 0.2637), (0.3425, -0.4812, 0.3429), (0.3279, -0.4375, 0.229), (0.3121, -0.4375, 0.3083), (0.3184, -0.4375, -0.2297), (0.3007, -0.4375, -0.3082), (0.3475, -0.4812, -0.2643), (0.3297, -0.4812, -0.3428), (0.6258, 0.03826, 0.2298), (0.5981, 0.03826, 0.2988), (0.5758, 0.03826, -0.2987), (0.6068, 0.03826, -0.2304), (0.1769, 0.03826, -0.6304), (0.2475, 0.03826, -0.6014), (0.2697, 0.03826, 0.6016), (0.1992, 0.03826, 0.6304), (0.0, 0.03826, 0.6304), (0.0, 0.03826, -0.6304)], [], [(28, 23, 34, 44), (22, 2, 4, 35), (36, 35, 4, 10, 6), (31, 27, 24, 20), (22, 18, 0, 2), (21, 25, 3, 1), (33, 29, 26, 30), (26, 29, 43, 41), (3, 25, 37, 5), (24, 27, 40, 38), (45, 44, 34, 36, 6, 9), (5, 37, 39, 7, 11), (42, 41, 43, 45, 9, 8), (39, 38, 40, 42, 8, 7), (6, 10, 16, 12), (7, 8, 14, 13), (11, 7, 13, 17), (8, 9, 15, 14), (9, 6, 12, 15), (12, 16, 17, 13, 14, 15), (34, 35, 36), (37, 38, 39), (40, 41, 42), (43, 44, 45), (32, 28, 29, 33), (27, 31, 30, 26), (25, 21, 20, 24), (18, 22, 23, 19), (27, 26, 56, 57), (35, 34, 46, 47), (40, 27, 57, 50), (41, 40, 50, 51), (28, 32, 19, 23), (73, 59, 58, 76), (84, 82, 67, 64), (82, 83, 66, 67), (72, 48, 59, 73), (26, 41, 51, 56), (28, 44, 53, 54), (44, 43, 52, 53), (43, 29, 55, 52), (23, 22, 60, 61), (38, 37, 48, 49), (24, 38, 49, 58), (25, 24, 58, 59), (37, 25, 59, 48), (34, 23, 61, 46), (29, 28, 54, 55), (22, 35, 47, 60), (76, 58, 49, 79), (79, 49, 48, 72), (86, 87, 62, 63), (88, 86, 63, 68), (89, 88, 68, 69), (85, 84, 64, 65), (83, 85, 65, 66), (87, 89, 69, 62), (46, 81, 70, 47), (81, 80, 71, 70), (80, 79, 72, 71), (61, 78, 81, 46), (78, 77, 80, 81), (77, 76, 79, 80), (47, 70, 75, 60), (70, 71, 74, 75), (71, 72, 73, 74), (60, 75, 78, 61), (75, 74, 77, 78), (74, 73, 76, 77), (54, 53, 85, 83), (53, 52, 84, 85), (55, 54, 83, 82), (52, 55, 82, 84), (50, 57, 89, 87), (57, 56, 88, 89), (56, 51, 86, 88), (51, 50, 87, 86), (32, 33, 90, 91), (90, 93, 92, 95, 94, 99, 98, 97, 96, 91), (33, 30, 93, 90), (31, 20, 95, 92), (19, 32, 91, 96), (18, 19, 96, 97), (30, 31, 92, 93), (21, 1, 99, 94), (20, 21, 94, 95), (0, 18, 97, 98)])
me_cube_003.polygons.foreach_set('material_index', [0, 0, 0, 0, 0, 0, 0, 0, 0, 0, 0, 0, 0, 0, 1, 1, 1, 1, 1, 1, 0, 0, 0, 0, 0, 0, 0, 0, 0, 0, 0, 0, 0, 0, 0, 0, 0, 0, 0, 0, 0, 0, 0, 0, 0, 0, 0, 0, 0, 0, 0, 0, 0, 0, 0, 0, 0, 0, 0, 0, 0, 0, 0, 0, 0, 0, 0, 0, 0, 0, 0, 0, 0, 0, 0, 0, 0, 0, 2, 0, 0, 0, 0, 0, 0, 0, 0])
me_cube_003.materials.append(mat_brass)
me_cube_003.materials.append(mat_focus)
me_cube_003.materials.append(mat_dark_areas)
me_cube_003.use_remesh_preserve_volume = False
me_cube_003.use_remesh_preserve_attributes = False
me_cube_003.use_mirror_vertex_groups = False
me_cube_003.update()
me_cube_002 = bpy.data.meshes.new('Cube.002')
me_cube_002.from_pydata([(-0.00123, -0.3292, 0.00432), (0.01548, -0.4201, -0.6695), (0.00123, 0.3292, -0.00432), (0.02912, 0.4217, -0.6808), (-0.0006149, -0.1646, 0.00216), (0.0, 0.0, 0.0), (0.0006149, 0.1646, -0.00216), (0.01889, -0.2096, -0.6723), (0.0223, 0.000811, -0.6751), (0.02571, 0.2113, -0.6779), (0.07429, -0.3816, -0.1157), (0.06849, -0.4298, -0.5448), (0.1234, -0.4307, -0.3273), (0.08013, 0.4078, -0.1321), (0.1316, 0.4834, -0.3433), (0.07943, 0.463, -0.5597), (0.07552, -0.2164, -0.1191), (0.07599, -0.153, -0.1204), (0.05908, -0.1803, -0.09317), (0.07698, -0.01924, -0.1232), (0.07745, 0.04431, -0.1245), (0.0605, 0.009826, -0.09707), (0.07843, 0.1779, -0.1273), (0.07891, 0.2422, -0.1287), (0.06269, 0.2007, -0.1022), (0.1293, 0.2227, -0.3379), (0.1299, 0.287, -0.3391), (0.07161, -0.1747, -0.5491), (0.07083, -0.2382, -0.548), (0.05887, -0.2072, -0.5777), (0.1258, -0.1704, -0.3315), (0.1252, -0.2339, -0.3305), (0.07434, 0.04854, -0.5528), (0.07356, -0.01499, -0.5517), (0.06175, 0.01301, -0.5813), (0.1279, 0.05812, -0.3351), (0.1273, -0.005414, -0.3341), (0.07708, 0.2721, -0.5565), (0.07629, 0.2078, -0.5555), (0.06473, 0.2332, -0.5846)], [], [(37, 15, 14, 26), (11, 28, 31, 12), (30, 36, 19, 17), (39, 38, 32, 34, 8, 9), (35, 25, 22, 20), (4, 0, 10, 16, 18), (15, 37, 39, 9, 3), (2, 6, 24, 23, 13), (27, 33, 36, 30), (34, 33, 27, 29, 7, 8), (32, 38, 25, 35), (5, 4, 18, 17, 19, 21), (6, 5, 21, 20, 22, 24), (26, 14, 13, 23), (29, 28, 11, 1, 7), (12, 31, 16, 10)])
me_cube_002.materials.append(mat_brass)
me_cube_002.use_remesh_preserve_volume = False
me_cube_002.use_remesh_preserve_attributes = False
me_cube_002.use_mirror_vertex_groups = False
me_cube_002.update()
me_cube = bpy.data.meshes.new('Cube')
me_cube.from_pydata([(0.9439, 0.4192, -1.227), (1.098, 0.9111, 0.01382), (1.098, 2.578, 0.1197), (1.08, 0.4356, -0.5476), (0.6833, 0.4192, -1.227), (0.6833, 2.1, -1.138), (0.8605, 0.8387, 0.06906), (0.8374, 2.578, 0.1197), (0.9409, 0.4356, -0.5476), (0.9409, 0.8418, -0.06801), (0.6951, 0.09623, -0.6105), (0.9409, 0.3885, -0.1359), (0.9409, 0.09623, -0.6105), (0.8374, 0.8418, -0.06801), (0.8059, 0.4219, -1.139), (0.8059, 0.1844, -1.187), (0.7024, 0.4219, -1.139), (0.8374, 0.3885, -0.1359), (0.7024, 0.1844, -1.187), (0.8835, -1.998, 0.1565), (0.8835, 2.149, 0.1082), (0.5076, -3.058, -0.8203), (0.7118, -2.244, -0.4949), (0.5713, -1.998, 0.5928), (0.767, 2.052, -0.7944), (0.0, 2.245, 0.6069), (0.5749, -0.5838, 0.5025), (0.7118, -0.8123, -0.8158), (0.767, 0.6199, -0.8051), (0.0, 0.6941, 0.5072), (0.3539, -0.6201, 0.5025), (0.4098, -2.593, -0.1169), (0.6873, -2.653, -0.4949), (0.0, -1.998, 0.5928), (0.2305, -2.593, -0.1169), (0.2305, -2.296, 0.238), (0.2305, -2.555, 0.1705), (0.0, -2.442, 0.3497), (0.0, -2.619, 0.1705), (0.0, -3.058, -0.8203), (0.4098, -2.953, -0.1184), (0.2305, -2.953, -0.1184), (0.2305, -2.91, 0.1658), (0.0, -2.91, 0.1658), (0.84, -2.244, -0.4949), (0.6824, -2.244, -1.029), (0.9561, -0.8123, -0.8158), (0.8154, -2.653, -0.4949), (0.7986, -0.8123, -1.147), (0.6289, 0.6199, -1.082), (0.6579, -2.653, -1.029), (0.2717, -2.244, -1.029), (0.0, -0.8123, -1.147), (0.0, 0.6199, -1.082), (0.2717, -2.653, -1.029), (0.5076, -2.66, -0.8203), (0.0, -2.66, -0.8203), (0.0, 2.052, -0.7944), (0.0, 2.149, 0.1082), (0.0, 0.6199, -0.8051), (0.5728, -1.411, 0.5553), (0.0, -1.067, 0.5396), (0.8835, -1.566, 0.1498), (0.7118, -1.65, -0.6835), (0.9561, -1.65, -0.6835), (0.7986, -1.65, -1.11), (0.0, -1.65, -1.11), (0.8901, 0.2634, 0.09309), (0.5774, 0.3541, 0.5056), (0.699, 0.127, -0.8076), (0.3539, 0.3932, 0.5056), (0.6861, 0.1374, -1.086), (0.8927, 0.1318, -0.8076), (0.0, 0.1374, -1.086), (0.7028, -1.998, 0.4085), (0.7046, -0.5999, 0.3553), (-0.0246, 2.197, 0.3914), (0.7036, -1.418, 0.3864), (0.7091, 0.3087, 0.3332), (0.5856, -0.8003, 0.1459), (0.6023, -0.8912, -0.5279), (0.588, -0.1419, 0.1373), (0.6159, -0.04941, -0.5391), (0.6611, -0.8527, 0.02593), (0.7102, -0.9019, -0.1857), (0.6553, -0.901, -0.4032), (0.6669, -0.06332, 0.009522), (0.7184, 0.01229, -0.2017), (0.6662, -0.008073, -0.4181), (0.1576, -0.9004, -0.4053), (0.1576, -0.8907, -0.53), (0.1576, -0.7998, 0.1438), (0.1576, -0.1414, 0.1352), (0.1576, -0.0489, -0.5413), (0.1576, -0.007559, -0.4203), (0.1576, -0.8522, 0.02378), (0.1576, -0.9014, -0.1879), (0.1576, -0.06281, 0.007375), (0.1576, 0.01281, -0.2038), (0.6593, -0.9485, -0.4254), (0.6006, -0.9377, -0.5635), (0.5821, -0.837, 0.1829), (0.5848, -0.1077, 0.1733), (0.6157, -0.005231, -0.576), (0.6714, 0.04056, -0.442), (0.6658, -0.8951, 0.04992), (0.7202, -0.9495, -0.1845), (0.6722, -0.02064, 0.03175), (0.7292, 0.06313, -0.2022), (0.5943, -0.9479, -0.4278), (0.5356, -0.9371, -0.5659), (0.5171, -0.8365, 0.1805), (0.5198, -0.1071, 0.1709), (0.5507, -0.004662, -0.5784), (0.6065, 0.04113, -0.4443), (0.6008, -0.8945, 0.04754), (0.6552, -0.949, -0.1869), (0.6072, -0.02007, 0.02937), (0.6643, 0.0637, -0.2046), (0.603, -0.9386, -0.6289), (0.6181, -0.006145, -0.6414), (0.538, -0.9381, -0.6313), (0.5531, -0.005576, -0.6438), (0.6148, -0.9234, -0.5692), (0.6294, -0.02084, -0.5773), (0.6171, -0.9242, -0.612), (0.6317, -0.02173, -0.6202), (0.5417, -1.119, -0.521), (0.5254, -1.119, 0.1343), (0.5278, 0.1716, 0.1259), (0.5549, 0.1346, -0.5319), (0.6467, -1.119, -0.1883), (0.6546, 0.2315, -0.2038), (0.8319, -1.119, -0.521), (0.7795, -1.119, 0.1343), (0.5254, -1.188, 0.1343), (0.8846, -1.119, -0.1883), (0.4982, -0.9381, -0.7712), (0.5133, -0.005576, -0.7837), (0.5417, -1.119, -0.7043), (0.7543, -1.119, -0.6856), (0.8319, -1.188, -0.521), (0.7795, -1.188, 0.1343), (0.8846, -1.188, -0.1883), (0.7543, -1.188, -0.6856), (0.5171, -0.8365, 0.2886), (0.5198, -0.1071, 0.2791), (0.5133, 0.1194, -0.7679), (0.5254, -1.591, -0.6835), (0.5254, -1.188, -0.6856), (0.5254, -1.415, 0.3026), (0.2347, 2.245, 0.6069), (0.8806, 2.197, 0.1849), (0.6949, 0.8347, 0.2317), (0.231, 0.6941, 0.5072), (0.5777, 0.4832, 0.5061), (0.6585, 0.5158, 0.6388), (0.7757, 0.8674, 0.3645), (0.3118, 0.8634, 0.64), (0.9613, 2.23, 0.3177), (0.3155, 2.278, 0.7397), (0.4284, -0.5838, 0.5025), (0.4257, -1.998, 0.5928), (0.4268, -1.411, 0.5553), (0.4302, 0.3541, 0.5056), (0.6026, -1.407, 0.6675), (0.6011, -1.994, 0.7049), (0.6072, 0.3588, 0.6178), (0.6048, -0.5792, 0.6146), (0.4555, -1.994, 0.7049), (0.4583, -0.5792, 0.6146), (0.4567, -1.407, 0.6675), (0.4601, 0.3588, 0.6178), (0.0, 2.2, 0.7937), (0.0, 0.7993, 0.8848), (0.1664, 2.2, 0.7937), (0.3214, 0.7993, 0.8848), (0.0, 0.5294, 0.5056), (0.3539, -0.6201, 0.6148), (0.0, -1.067, 0.6519), (0.3539, 0.3932, 0.6179), (0.0, 0.5294, 0.6179), (0.1625, 0.25, 1.503), (0.2868, 0.4315, 1.503), (0.0, 0.481, 0.6179), (0.0, 0.8362, 1.503), (0.0, 0.2134, 1.503), (0.0, 0.126, 1.503), (0.0, 0.925, 1.503), (0.3222, -0.0381, 0.6179), (0.1622, 0.4273, 0.6179), (0.3222, 0.1875, 0.6179), (0.3222, 0.6315, 1.503), (0.1622, 0.8713, 1.503), (0.1628, 0.173, 1.503), (0.3222, 0.4059, 1.503), (0.1621, 0.7944, 1.503), (0.2868, 0.6074, 1.503), (0.151, 0.1854, 1.294), (0.0, 0.1521, 1.307), (0.1506, 0.681, 1.283), (0.2642, 0.5108, 1.283), (0.0, 0.719, 1.283), (0.2642, 0.3507, 1.282), (0.1673, -0.3392, 1.297), (0.0, -0.7761, 0.6148), (0.263, -0.1995, 1.297), (0.0, -0.3673, 1.297), (0.0, -0.4345, 1.297), (0.2902, -0.5608, 0.6148), (0.1675, -0.74, 0.6148), (0.1671, -0.2027, 0.6148), (0.2902, -0.3872, 0.6148), (0.2902, -0.04564, 1.297), (0.1675, -0.3984, 1.297), (0.2902, -0.2192, 1.297), (0.1628, 0.06944, 1.297), (0.263, -0.06419, 1.297), (0.1585, -0.3889, 1.135), (0.0, -0.4145, 1.145), (0.1582, -0.007589, 1.127), (0.2455, -0.1385, 1.126), (0.2455, -0.2617, 1.126), (0.0, 0.02248, 1.297), (0.0, 0.8214, 1.297), (0.3222, 0.3023, 1.297), (0.3222, 0.5279, 1.297), (0.1622, 0.7678, 1.297), (0.1874, 0.2863, 1.503), (0.1947, 0.2196, 1.503), (0.1737, 0.2184, 1.292), (0.1947, 0.116, 1.297), (0.0, -0.07355, 1.127), (0.4026, -2.489, -0.1122), (0.5547, -1.929, 0.556), (0.8487, -1.992, 0.1452), (0.687, -2.224, -0.4627), (0.6785, -1.929, 0.3825), (0.6189, -2.179, 0.01647), (0.6639, -2.545, -0.4627), (0.2179, -2.244, -1.171), (0.2179, -2.653, -1.171), (0.0, -2.244, -1.171), (0.0, -2.653, -1.171), (0.8136, 2.1, -1.138), (0.9677, 2.578, 0.1197), (0.8136, 0.4192, -1.227), (0.9793, 0.8749, 0.04144), (0.9439, 0.8834, -1.182), (1.021, 2.328, -0.5441), (0.8136, 0.9029, -1.182), (0.8907, 2.328, -0.5441), (0.9863, 1.023, -0.7798), (0.8136, 1.057, -0.7992), (1.022, 1.42, -0.4845), (1.037, 1.976, -0.44), (0.8685, 1.976, -0.44), (0.8433, 1.423, -0.4916)], [], [(244, 5, 7, 245, 251), (246, 4, 5, 244, 250), (14, 16, 4, 246), (14, 15, 18, 16), (9, 11, 12, 8), (13, 17, 11, 9), (11, 17, 10, 12), (8, 14, 0, 3), (1, 247, 9), (32, 22, 236, 239), (62, 19, 22, 63), (77, 74, 19, 62), (163, 161, 30, 61), (23, 31, 233, 234), (74, 23, 234, 237), (21, 32, 31), (23, 162, 33, 35, 34, 31), (35, 37, 36, 34), (35, 33, 37), (37, 38, 36), (31, 40, 21), (34, 36, 42, 41), (36, 38, 43, 42), (31, 34, 41, 40), (41, 21, 40), (42, 43, 41), (21, 41, 39), (43, 39, 41), (44, 47, 50, 45), (22, 32, 47, 44), (63, 22, 44, 64), (69, 27, 46, 72), (72, 46, 48, 71), (64, 44, 45, 65), (45, 50, 54, 51), (65, 45, 51, 66), (71, 48, 52, 73), (21, 39, 56, 55), (21, 55, 32), (32, 55, 50, 47), (54, 50, 55, 56), (24, 28, 59, 57), (53, 59, 28, 49), (68, 155, 154, 29, 70, 164), (48, 65, 66, 52), (46, 64, 65, 48), (27, 63, 64, 46), (49, 71, 73, 53), (16, 18, 71, 49), (6, 67, 17, 13), (161, 164, 70, 30), (17, 67, 10), (26, 60, 77, 75), (60, 23, 74, 77), (68, 26, 75, 78), (12, 72, 8), (14, 72, 15), (18, 15, 72, 71), (12, 10, 69, 72), (5, 4, 16, 49), (28, 24, 5, 49), (103, 120, 122, 113), (105, 115, 116, 106), (108, 118, 117, 107), (102, 112, 111, 101), (81, 102, 101, 79), (87, 108, 107, 86), (100, 123, 124, 103), (85, 99, 100, 80), (103, 124, 126, 120), (86, 107, 102, 81), (120, 126, 125, 119), (123, 125, 126, 124), (84, 106, 99, 85), (104, 114, 118, 108), (106, 116, 109, 99), (103, 113, 114, 104), (99, 109, 110, 100), (107, 117, 112, 102), (101, 111, 115, 105), (88, 104, 108, 87), (80, 100, 103, 82), (113, 110, 121, 122), (82, 103, 104, 88), (119, 125, 123, 100), (79, 101, 105, 83), (110, 121, 119, 100), (83, 105, 106, 84), (119, 121, 122, 120), (90, 93, 94, 98, 97, 92, 91, 95, 96, 89), (80, 82, 93, 90), (82, 88, 94, 93), (88, 87, 98, 94), (87, 86, 97, 98), (86, 81, 92, 97), (81, 79, 91, 92), (79, 83, 95, 91), (83, 84, 96, 95), (84, 85, 89, 96), (85, 80, 90, 89), (132, 129, 117), (127, 109, 131), (128, 131, 115), (141, 133, 136, 143), (132, 67, 78, 129), (130, 114, 113), (116, 115, 131), (112, 117, 129), (118, 132, 117), (114, 132, 118), (130, 132, 114), (132, 130, 10, 67), (115, 111, 128), (136, 133, 127, 131), (144, 141, 149), (122, 121, 137, 138), (69, 138, 137, 27), (127, 133, 140, 139), (134, 142, 143, 136), (110, 109, 127), (140, 133, 141, 144), (109, 116, 131), (136, 131, 128, 134), (121, 127, 139, 137), (121, 110, 127), (111, 112, 146, 145), (146, 78, 75), (145, 75, 77), (145, 146, 75), (112, 129, 78, 146), (138, 69, 147), (130, 113, 138, 147), (69, 10, 130, 147), (148, 77, 62, 63), (143, 135, 149, 141), (135, 143, 142), (149, 148, 63), (149, 139, 140, 144), (63, 27, 137, 139), (149, 63, 139), (128, 135, 142, 134), (148, 149, 135, 150), (148, 150, 77), (128, 111, 145), (145, 150, 135, 128), (77, 150, 145), (154, 155, 156, 158), (151, 154, 158, 160), (29, 154, 176, 174), (152, 153, 6, 20), (153, 155, 68, 78), (162, 163, 61, 33), (153, 78, 67, 6), (20, 58, 76, 152), (152, 76, 25, 151), (157, 158, 156), (160, 158, 157, 159), (155, 153, 157, 156), (153, 152, 159, 157), (152, 151, 160, 159), (60, 26, 168, 165), (163, 162, 169, 171), (161, 163, 171, 170), (166, 165, 171, 169), (168, 167, 172, 170), (165, 168, 170, 171), (162, 23, 166, 169), (26, 68, 167, 168), (164, 161, 170, 172), (68, 164, 172, 167), (23, 60, 165, 166), (176, 175, 173, 174), (154, 151, 175, 176), (151, 25, 173, 175), (70, 29, 177), (70, 177, 181, 180), (61, 30, 178, 179), (30, 70, 180, 178), (205, 210, 214, 208), (183, 197, 201, 203), (227, 224, 188, 193), (192, 193, 196, 197), (206, 217, 221, 222), (226, 191, 190, 227), (225, 226, 192, 195), (193, 188, 185, 196), (229, 195, 183, 228), (195, 192, 197, 183), (187, 194, 182, 186), (201, 200, 202, 199, 198, 230, 203), (196, 185, 202, 200), (228, 183, 203, 230), (197, 196, 200, 201), (186, 182, 198, 199), (209, 215, 214, 210), (209, 212, 213, 215), (214, 215, 206, 204), (215, 213, 217, 206), (208, 214, 204, 207), (204, 206, 222, 218), (217, 216, 220, 221), (207, 204, 218, 219), (189, 191, 226, 225), (192, 226, 227, 193), (190, 184, 224, 227), (182, 228, 230, 198), (194, 229, 228, 182), (225, 195, 229, 231), (223, 216, 194, 187), (231, 229, 194, 216), (213, 231, 216, 217), (213, 212, 211, 231), (231, 211, 189, 225), (232, 220, 216, 223), (218, 222, 221, 220, 232, 219), (180, 181, 184, 190), (190, 191, 180), (211, 212, 189), (178, 209, 210, 179), (180, 191, 189, 212, 209, 178), (210, 205, 179), (22, 19, 235, 236), (235, 237, 234, 238), (234, 233, 238), (236, 235, 238, 239), (233, 239, 238), (31, 32, 239, 233), (19, 74, 237, 235), (5, 24, 7), (7, 6, 247, 245), (24, 57, 58, 20), (7, 24, 20), (51, 54, 241, 240), (240, 241, 243, 242), (51, 240, 66), (240, 242, 66), (56, 243, 241, 54), (248, 250, 253, 252), (72, 14, 8), (246, 0, 14), (247, 6, 13, 9), (0, 1, 3), (8, 3, 1, 9), (245, 247, 1, 2), (2, 249, 251, 245), (248, 0, 246, 250), (251, 249, 255, 256), (256, 255, 254, 257), (252, 253, 257, 254), (1, 254, 255, 2), (254, 1, 252), (1, 0, 248, 252), (2, 255, 249), (251, 256, 244), (244, 253, 250), (253, 244, 257), (256, 257, 244)])
me_cube.polygons.foreach_set('material_index', [2, 2, 2, 3, 3, 3, 3, 2, 2, 2, 0, 0, 3, 2, 2, 0, 0, 0, 0, 0, 3, 3, 3, 3, 3, 3, 3, 3, 1, 1, 1, 1, 1, 1, 1, 1, 1, 0, 0, 1, 1, 0, 0, 3, 1, 1, 1, 1, 0, 0, 3, 0, 0, 0, 0, 3, 3, 3, 3, 0, 0, 1, 1, 1, 1, 1, 1, 1, 1, 1, 1, 1, 1, 1, 1, 1, 1, 1, 1, 1, 1, 1, 0, 1, 1, 1, 1, 1, 1, 4, 4, 4, 4, 4, 4, 4, 4, 4, 4, 4, 3, 3, 3, 0, 3, 3, 3, 3, 3, 3, 3, 3, 3, 3, 3, 3, 3, 3, 0, 3, 0, 3, 3, 3, 3, 3, 0, 0, 0, 3, 3, 3, 3, 3, 3, 3, 3, 3, 3, 3, 3, 3, 3, 3, 3, 0, 1, 1, 2, 0, 0, 3, 0, 0, 0, 1, 1, 1, 1, 1, 1, 1, 1, 1, 1, 1, 1, 1, 1, 1, 1, 2, 2, 2, 3, 0, 0, 0, 1, 1, 1, 1, 1, 1, 1, 1, 1, 1, 1, 0, 1, 1, 1, 1, 1, 1, 1, 1, 1, 1, 1, 1, 1, 1, 1, 1, 1, 1, 1, 1, 1, 1, 1, 1, 0, 0, 0, 0, 0, 0, 0, 2, 2, 2, 2, 2, 2, 2, 0, 2, 0, 0, 1, 1, 1, 1, 1, 2, 3, 2, 2, 2, 2, 2, 2, 2, 2, 2, 2, 2, 2, 2, 2, 2, 2, 2, 2])
me_cube.materials.append(mat_carro_wall)
me_cube.materials.append(mat_brass)
me_cube.materials.append(mat_steel)
me_cube.materials.append(mat_dark_areas)
me_cube.materials.append(mat_caldera)
me_cube.use_remesh_preserve_volume = False
me_cube.use_remesh_preserve_attributes = False
me_cube.use_mirror_vertex_groups = False
me_cube.update()
me_cube_004 = bpy.data.meshes.new('Cube.004')
me_cube_004.from_pydata([(0.0, -2.972, 0.583), (0.0, -2.972, -0.8638), (0.0, -3.217, 0.583), (0.0, -3.217, -0.8638), (0.0, -3.217, 0.5026), (0.0, -3.217, -0.7835), (0.261, -3.161, 0.5026), (0.2381, -3.161, -0.7835), (0.6349, -3.161, -0.4176), (0.6578, -3.161, 0.1367), (0.0, -3.161, 0.5026), (0.0, -3.161, -0.7835), (0.157, -3.263, 0.1821), (0.1456, -3.263, -0.463), (0.3446, -3.263, -0.2794), (0.3561, -3.263, -0.001412), (0.0, -3.263, 0.1821), (0.0, -3.263, -0.463), (0.2272, -2.972, 0.583), (0.3081, -2.972, 0.55), (0.2827, -2.972, -0.8305), (0.2016, -2.972, -0.8638), (0.2272, -3.217, 0.583), (0.3081, -3.217, 0.55), (0.2827, -3.217, -0.8305), (0.2016, -3.217, -0.8638), (0.6949, -3.217, -0.4048), (0.6593, -3.217, -0.4832), (0.685, -3.217, 0.2025), (0.7167, -3.217, 0.1232), (0.6949, -2.972, -0.4048), (0.6593, -2.972, -0.4832), (0.685, -2.972, 0.2025), (0.7167, -2.972, 0.1232), (0.2968, -3.217, 0.4696), (0.216, -3.217, 0.5026), (0.261, -3.172, 0.5026), (0.1932, -3.217, -0.7835), (0.2742, -3.217, -0.7502), (0.2381, -3.172, -0.7835), (0.6013, -3.217, -0.4486), (0.6369, -3.217, -0.3701), (0.6349, -3.172, -0.4176), (0.6558, -3.217, 0.08862), (0.6241, -3.217, 0.1678), (0.6578, -3.172, 0.1367), (0.3077, -3.302, 0.4276), (0.2324, -3.302, 0.4583), (0.2112, -3.302, -0.7392), (0.2867, -3.302, -0.7081), (0.5912, -3.352, -0.4273), (0.6243, -3.352, -0.3543), (0.642, -3.352, 0.07282), (0.6124, -3.352, 0.1466), (0.6691, -3.392, 0.1788), (0.6986, -3.392, 0.1051), (0.6783, -3.392, -0.3865), (0.6452, -3.392, -0.4596), (0.2945, -3.342, -0.7829), (0.219, -3.342, -0.814), (0.2429, -3.342, 0.5331), (0.3182, -3.342, 0.5024), (0.0, -3.409, -0.4486), (0.0, -3.409, -0.3701), (0.0, -3.409, 0.08862), (0.0, -3.409, 0.1678), (0.0, -3.453, 0.2025), (0.0, -3.453, 0.1232), (0.0, -3.453, -0.4048), (0.0, -3.453, -0.4832), (0.2103, -3.355, 0.1811), (0.2046, -3.355, -0.1404), (0.1989, -3.355, -0.462), (0.208, -3.399, -0.5021), (0.2144, -3.399, -0.1404), (0.2208, -3.399, 0.2213), (0.289, -3.399, -0.4854), (0.2954, -3.399, -0.1403), (0.3017, -3.399, 0.2048), (0.2799, -3.355, -0.4452), (0.2855, -3.355, -0.1403), (0.2912, -3.355, 0.1647), (0.3584, -3.453, 0.1232), (0.3425, -3.453, 0.2025), (0.3279, -3.409, 0.08862), (0.3121, -3.409, 0.1678), (0.3184, -3.409, -0.3701), (0.3007, -3.409, -0.4486), (0.3475, -3.453, -0.4048), (0.3297, -3.453, -0.4832)], [], [(28, 23, 34, 44), (22, 2, 4, 35), (36, 35, 4, 10, 6), (31, 27, 24, 20), (22, 18, 0, 2), (21, 25, 3, 1), (33, 29, 26, 30), (26, 29, 43, 41), (3, 25, 37, 5), (24, 27, 40, 38), (45, 44, 34, 36, 6, 9), (5, 37, 39, 7, 11), (42, 41, 43, 45, 9, 8), (39, 38, 40, 42, 8, 7), (6, 10, 16, 12), (7, 8, 14, 13), (11, 7, 13, 17), (8, 9, 15, 14), (9, 6, 12, 15), (12, 16, 17, 13, 14, 15), (34, 35, 36), (37, 38, 39), (40, 41, 42), (43, 44, 45), (32, 28, 29, 33), (27, 31, 30, 26), (25, 21, 20, 24), (18, 22, 23, 19), (27, 26, 56, 57), (35, 34, 46, 47), (40, 27, 57, 50), (41, 40, 50, 51), (28, 32, 19, 23), (73, 59, 58, 76), (84, 82, 67, 64), (82, 83, 66, 67), (72, 48, 59, 73), (26, 41, 51, 56), (28, 44, 53, 54), (44, 43, 52, 53), (43, 29, 55, 52), (23, 22, 60, 61), (38, 37, 48, 49), (24, 38, 49, 58), (25, 24, 58, 59), (37, 25, 59, 48), (34, 23, 61, 46), (29, 28, 54, 55), (22, 35, 47, 60), (76, 58, 49, 79), (79, 49, 48, 72), (86, 87, 62, 63), (88, 86, 63, 68), (89, 88, 68, 69), (85, 84, 64, 65), (83, 85, 65, 66), (87, 89, 69, 62), (46, 81, 70, 47), (81, 80, 71, 70), (80, 79, 72, 71), (61, 78, 81, 46), (78, 77, 80, 81), (77, 76, 79, 80), (47, 70, 75, 60), (70, 71, 74, 75), (71, 72, 73, 74), (60, 75, 78, 61), (75, 74, 77, 78), (74, 73, 76, 77), (54, 53, 85, 83), (53, 52, 84, 85), (55, 54, 83, 82), (52, 55, 82, 84), (50, 57, 89, 87), (57, 56, 88, 89), (56, 51, 86, 88), (51, 50, 87, 86)])
me_cube_004.materials.append(mat_brass)
me_cube_004.use_remesh_preserve_volume = False
me_cube_004.use_remesh_preserve_attributes = False
me_cube_004.use_mirror_vertex_groups = False
me_cube_004.update()

# ---- objects
ob_cube_011 = bpy.data.objects.new('Cube.011', me_cube_011)
ob_cube_010 = bpy.data.objects.new('Cube.010', me_cube_010)
ob_cube_009 = bpy.data.objects.new('Cube.009', me_cube_009)
ob_cube_008 = bpy.data.objects.new('Cube.008', me_cube_008)
ob_cube_007 = bpy.data.objects.new('Cube.007', me_cube_006)
ob_cube_006 = bpy.data.objects.new('Cube.006', me_cube_001)
ob_cube_005 = bpy.data.objects.new('Cube.005', me_cube_007)
ob_cube_004 = bpy.data.objects.new('Cube.004', me_cube_005)
ob_cube_002 = bpy.data.objects.new('Cube.002', me_cube_003)
ob_cube_001 = bpy.data.objects.new('Cube.001', me_cube_002)
ob_cube = bpy.data.objects.new('Cube', me_cube)
ob_cube_003 = bpy.data.objects.new('Cube.003', me_cube_004)

# ---- transforms, parenting, visibility, modifiers, constraints
ob_cube_011.location = (-1.016, 1.729, -1.198)
ob_cube_011.lineart.crease_threshold = 0.0
ob_cube_010.location = (0.0, 0.0, 0.0)
ob_cube_010.lineart.crease_threshold = 0.0
_m = ob_cube_010.modifiers.new('Mirror', 'MIRROR')
ob_cube_009.location = (0.0, 0.0, 0.0)
ob_cube_009.lineart.crease_threshold = 0.0
_m = ob_cube_009.modifiers.new('Mirror', 'MIRROR')
ob_cube_008.location = (1.016, 1.72, -1.198)
ob_cube_008.lineart.crease_threshold = 0.0
ob_cube_007.location = (-1.016, -2.4, -1.198)
ob_cube_007.lineart.crease_threshold = 0.0
ob_cube_006.location = (0.0, -2.559, -1.11)
ob_cube_006.lineart.crease_threshold = 0.0
_m = ob_cube_006.modifiers.new('Mirror', 'MIRROR')
ob_cube_005.location = (0.0, 0.0, 0.0)
ob_cube_005.lineart.crease_threshold = 0.0
_m = ob_cube_005.modifiers.new('Mirror', 'MIRROR')
ob_cube_004.location = (1.016, -2.4, -1.198)
ob_cube_004.lineart.crease_threshold = 0.0
ob_cube_002.location = (0.0, -2.921, -0.1404)
ob_cube_002.rotation_euler = (-0.1965, -0.0, 0.0)
ob_cube_002.lineart.crease_threshold = 0.0
_m = ob_cube_002.modifiers.new('Mirror', 'MIRROR')
_m.use_clip = True
ob_cube_001.location = (0.5878, -0.4687, 0.1416)
ob_cube_001.lock_rotations_4d = False
ob_cube_001.empty_display_type = 'ARROWS'
ob_cube_001.lineart.crease_threshold = 0.0
_m = ob_cube_001.modifiers.new('Solidify', 'SOLIDIFY')
_m.thickness = 0.03
_m.nonmanifold_thickness_mode = 'FIXED'
_m.nonmanifold_merge_threshold = 0.0003
ob_cube.location = (0.0, 0.0, 0.0)
ob_cube.lock_rotations_4d = False
ob_cube.empty_display_type = 'ARROWS'
ob_cube.lineart.crease_threshold = 0.0
_m = ob_cube.modifiers.new('Mirror', 'MIRROR')
_m.use_clip = True
ob_cube_003.location = (0.0, 0.0, 0.0)
ob_cube_003.lineart.crease_threshold = 0.0
_m = ob_cube_003.modifiers.new('Mirror', 'MIRROR')
_m.use_clip = True

# ---- collection membership
col_collection_1.objects.link(ob_cube_011)
col_collection_1.objects.link(ob_cube_010)
col_collection_1.objects.link(ob_cube_009)
col_collection_1.objects.link(ob_cube_008)
col_collection_1.objects.link(ob_cube_007)
col_collection_1.objects.link(ob_cube_006)
col_collection_1.objects.link(ob_cube_005)
col_collection_1.objects.link(ob_cube_004)
col_collection_1.objects.link(ob_cube_002)
col_collection_1.objects.link(ob_cube_001)
col_collection_1.objects.link(ob_cube)
col_collection_2.objects.link(ob_cube_003)

# ---- scene / render settings (as saved in the file)
scene.frame_start = 1; scene.frame_end = 250; scene.frame_set(1)
scene.render.engine = 'BLENDER_EEVEE_NEXT'
scene.render.resolution_percentage = 50
scene.render.dither_intensity = 0.0
scene.cycles.use_denoising = False
scene.cycles.samples = 10
scene.cycles.sampling_pattern = 'TABULATED_SOBOL'
scene.cycles.light_sampling_threshold = 0.0
scene.cycles.use_adaptive_sampling = False
scene.cycles.use_light_tree = False
scene.cycles.blur_glossy = 0.0
scene.cycles.pixel_filter_type = 'GAUSSIAN'
scene.cycles.sample_clamp_indirect = 0.0
scene.view_settings.view_transform = 'Standard'
bpy.context.view_layer.update()

# ---- added for rendering (the .blend has no active camera and no usable light): camera, sun
cam_auto = bpy.data.cameras.new('AutoCamera')
cam_auto.lens = 50.0
cam_auto.sensor_width = 36.0
cam_auto.clip_end = 1000.0
ob_auto_camera = bpy.data.objects.new('AutoCamera', cam_auto)
scene.collection.objects.link(ob_auto_camera)
ob_auto_camera.location = (6.92467, -8.7876, 5.35283)
ob_auto_camera.rotation_euler = (1.09748, -7.21219e-08, 0.694738)
scene.camera = ob_auto_camera
light_auto_sun = bpy.data.lights.new('AutoSun', 'SUN')
light_auto_sun.energy = 3.0
light_auto_sun.angle = 0.0523599
ob_auto_sun = bpy.data.objects.new('AutoSun', light_auto_sun)
scene.collection.objects.link(ob_auto_sun)
ob_auto_sun.rotation_euler = (0.872665, 0.174533, 0.523599)
bpy.context.view_layer.update()

